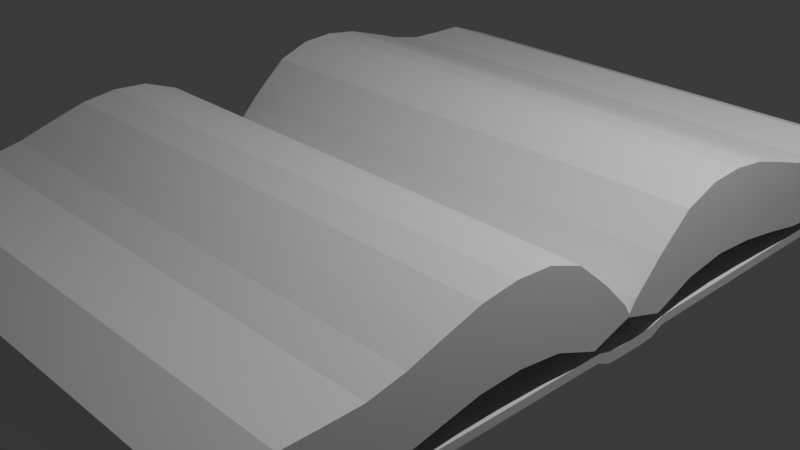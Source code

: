 # Source: grimoire.blend  (saved by Blender 4.5.90; exported with 4.5.12 LTS)
import bpy
from mathutils import Matrix  # noqa: F401  (used for matrix-valued properties, if any)

bpy.ops.wm.read_factory_settings(use_empty=True)
scene = bpy.context.scene
scene.name = 'Scene'

# ---- collections
col_collection = bpy.data.collections.new('Collection'); scene.collection.children.link(col_collection)

# ---- materials (node trees are filled in below, after node groups)
mat_material = bpy.data.materials.new('Material')
mat_material.alpha_threshold = 0.0
mat_material.roughness = 0.5
mat_material.line_color = (0.0, 0.0, 0.0, 1.0)

# ---- material node trees
mat_material.use_nodes = True; mat_material.node_tree.nodes.clear()
_N = mat_material.node_tree.nodes; _L = mat_material.node_tree.links
n0 = _N.new('ShaderNodeOutputMaterial'); n0.name = 'Material Output'; n0.location = (200, 100)
n1 = _N.new('ShaderNodeBsdfPrincipled'); n1.name = 'Principled BSDF'; n1.location = (-200, 100)
n1.inputs[3].default_value = 1.45
_L.new(n1.outputs[0], n0.inputs[0])
n0.is_active_output = True

# ---- world
world_world = bpy.data.worlds.new('World'); scene.world = world_world
world_world.use_nodes = True; world_world.node_tree.nodes.clear()
_N = world_world.node_tree.nodes; _L = world_world.node_tree.links
n0 = _N.new('ShaderNodeOutputWorld'); n0.name = 'World Output'; n0.location = (200, 100)
n1 = _N.new('ShaderNodeBackground'); n1.name = 'Background'; n1.location = (-200, 100)
n1.inputs[0].default_value = (0.05088, 0.05088, 0.05088, 1.0)
_L.new(n1.outputs[0], n0.inputs[0])
n0.is_active_output = True
world_world.color = (0.05088, 0.05088, 0.05088)
world_world.sun_shadow_jitter_overblur = 0.0

# ---- cameras
cam_camera = bpy.data.cameras.new('Camera')
cam_camera.clip_end = 100.0
cam_camera.ortho_scale = 7.314

# ---- lights
light_light = bpy.data.lights.new('Light', 'POINT')
light_light.energy = 1000.0
light_light.shadow_soft_size = 0.1

# ---- meshes
me_cube = bpy.data.meshes.new('Cube')
me_cube.from_pydata([(1.0, 1.131, -1.0), (1.0, -1.131, -1.0), (-1.0, 1.131, -1.0), (-1.0, -1.131, -1.0), (1.0, 1.131, -0.7459), (-1.0, -1.131, -0.7459), (1.0, -1.131, -0.7459), (-1.0, 1.131, -0.7459), (1.0, 1.131, -1.0), (-1.0, 1.131, -1.0), (1.0, 1.131, -0.7459), (-1.0, 1.131, -0.7459), (1.0, -1.131, -0.7459), (1.0, -1.131, -1.0), (-1.0, -1.131, -1.0), (-1.0, -1.131, -0.7459), (1.0, 1.131, -1.0), (-1.0, 1.131, -1.0), (1.0, 1.131, -0.7459), (-1.0, 1.131, -0.7459), (1.0, 1.163, -1.0), (-1.0, 1.163, -1.0), (1.0, 1.163, -0.7459), (-1.0, 1.163, -0.7459), (1.0, -1.163, -0.7459), (1.0, -1.163, -1.0), (-1.0, -1.163, -1.0), (-1.0, -1.163, -0.7459), (0.9825, 1.131, -1.0), (0.9825, -1.131, -1.0), (0.9825, 1.131, -0.7459), (0.9825, -1.131, -0.7459), (0.9825, 1.131, -1.0), (0.9825, 1.131, -0.7459), (0.9825, -1.131, -1.0), (0.9825, -1.131, -0.7459), (0.9825, 1.131, -1.0), (0.9825, 1.131, -0.7459), (0.9825, 1.163, -1.0), (0.9825, 1.163, -0.7459), (0.9825, -1.163, -1.0), (0.9825, -1.163, -0.7459), (-0.9816, 1.131, -1.0), (-0.9816, -1.131, -0.7459), (-0.9816, 1.131, -1.0), (-0.9816, -1.131, -0.7459), (-0.9816, 1.131, -1.0), (-0.9816, 1.163, -1.0), (-0.9816, -1.163, -0.7459), (-0.9816, -1.131, -1.0), (-0.9816, 1.131, -0.7459), (-0.9816, 1.131, -0.7459), (-0.9816, -1.131, -1.0), (-0.9816, 1.131, -0.7459), (-0.9816, 1.163, -0.7459), (-0.9816, -1.163, -1.0), (-1.0, 0.1113, -1.122), (1.0, 0.1113, -1.129), (1.0, 0.1113, -0.8842), (-1.0, 0.1113, -0.8844), (0.9825, 0.1113, -1.13), (-0.9816, 0.1113, -1.126), (-1.0, -0.1091, -1.119), (1.0, -0.1091, -0.8805), (0.9825, -0.1091, -1.127), (-0.9816, -0.1091, -1.123), (1.0, -0.1091, -1.126), (-1.0, -0.1091, -0.8654), (1.0, -0.07238, -1.313), (1.0, -0.03564, -1.333), (1.0, 0.001093, -1.333), (1.0, 0.03783, -1.333), (1.0, 0.07456, -1.315), (-1.0, -0.07238, -0.9938), (-1.0, -0.03564, -1.029), (-1.0, 0.001093, -1.034), (-1.0, 0.03783, -1.03), (-1.0, 0.07456, -0.9962), (-1.0, 0.07456, -1.312), (-1.0, 0.03783, -1.33), (-1.0, 0.001093, -1.331), (-1.0, -0.03564, -1.33), (-1.0, -0.07238, -1.311), (1.0, 0.07456, -0.9963), (1.0, 0.03783, -1.03), (1.0, 0.001093, -1.035), (1.0, -0.03564, -1.029), (1.0, -0.07238, -0.9938), (0.9825, 0.07456, -1.343), (0.9825, 0.03783, -1.36), (0.9825, 0.001093, -1.36), (0.9825, -0.03564, -1.36), (0.9825, -0.07238, -1.342), (-0.9816, 0.07456, -1.343), (-0.9816, 0.03783, -1.36), (-0.9816, 0.001093, -1.36), (-0.9816, -0.03564, -1.36), (-0.9816, -0.07238, -1.342), (0.9825, 0.0, -0.5061), (0.9825, -0.5654, -0.4861), (0.9825, 0.5654, -0.4756), (0.9825, -0.6784, -0.719), (0.9825, -0.7915, -0.7459), (0.9825, -0.9046, -0.7459), (0.9825, -1.018, -0.7459), (0.9825, 0.4523, -0.2835), (0.9825, 0.3392, -0.2142), (0.9825, 0.2261, -0.3932), (0.9825, 0.1113, -0.8808), (0.9825, -0.1091, -0.8784), (0.9825, -0.2261, -0.366), (0.9825, -0.3392, -0.2077), (0.9825, -0.4523, -0.2497), (0.9825, 1.018, -0.7459), (0.9825, 0.9046, -0.7459), (0.9825, 0.7915, -0.7459), (0.9825, 0.6784, -0.714), (0.9825, 0.002413, -0.422), (-0.9816, 0.002728, -0.4854), (-0.9816, 0.002413, -0.422), (-0.9816, -0.1092, -0.8673), (-0.9816, -0.2259, -0.3631), (-0.9816, -0.3389, -0.2021), (-0.9816, -0.4523, -0.2463), (-0.9816, -0.564, -0.4826), (-0.9816, -0.6773, -0.7177), (-0.9816, -0.7907, -0.7459), (-0.9816, -0.904, -0.7459), (-0.9816, -1.017, -0.7459), (-0.9816, 1.018, -0.7459), (-0.9816, 0.9051, -0.7459), (-0.9816, 0.7923, -0.7459), (-0.9816, 0.6795, -0.7154), (-0.9816, 0.5667, -0.4791), (-0.9816, 0.4539, -0.2659), (-0.9816, 0.3411, -0.1921), (-0.9816, 0.2283, -0.3799), (-0.9816, 0.1114, -0.8804), (0.9825, 0.9099, 1.0), (0.9825, 0.8192, 1.0), (0.9825, 0.7285, 1.018), (0.9825, 0.6378, 1.222), (0.9825, 0.5472, 1.539), (0.9825, 0.4565, 1.832), (0.9825, 0.3658, 1.96), (0.9825, 0.1844, 1.539), (-0.9816, 0.9099, 1.0), (-0.9816, 0.8192, 1.0), (-0.9816, 0.7285, 1.018), (-0.9816, 0.6378, 1.222), (-0.9816, 0.5472, 1.539), (-0.9816, 0.4565, 1.832), (-0.9816, 0.3658, 1.96), (-0.9816, 0.1844, 1.539), (0.9825, -0.1794, 1.536), (0.9825, -0.3617, 1.96), (0.9825, -0.4528, 1.831), (0.9825, -0.5439, 1.536), (0.9825, -0.6351, 1.218), (0.9825, -0.7262, 1.017), (0.9825, -0.8173, 1.0), (0.9825, -0.9085, 1.0), (-0.9816, -0.1794, 1.536), (-0.9816, -0.3617, 1.96), (-0.9816, -0.4528, 1.831), (-0.9816, -0.5439, 1.536), (-0.9816, -0.6351, 1.218), (-0.9816, -0.7262, 1.017), (-0.9816, -0.8173, 1.0), (-0.9816, -0.9085, 1.0), (0.9825, 0.1844, 1.539), (-0.9816, 0.1844, 1.539), (0.9825, -0.1794, 1.536), (-0.9816, -0.1794, 1.536), (0.9825, 0.3658, 1.96), (0.9825, 0.1844, 1.539), (-0.9816, 0.1844, 1.539), (-0.9816, 0.3658, 1.96), (0.9825, -0.1794, 1.536), (0.9825, -0.3617, 1.96), (-0.9816, -0.3617, 1.96), (-0.9816, -0.1794, 1.536), (0.9825, 0.09532, 0.7041), (0.9825, 0.02091, -0.1141), (-0.9816, 0.02091, -0.1141), (-0.9816, 0.09532, 0.7041), (0.9825, -0.01596, -0.1151), (0.9825, -0.09029, 0.7012), (-0.9816, -0.09029, 0.7012), (-0.9816, -0.01596, -0.1151), (0.9825, -0.9085, 1.0), (0.9825, -1.036, 0.5185), (0.9825, -1.036, 0.5185), (0.9825, 1.036, 0.5185), (0.9825, 0.9099, 1.0), (0.9825, 1.036, 0.5185), (-0.9816, -1.036, 0.5185), (-0.9816, -0.9085, 1.0), (-0.9816, -1.036, 0.5185), (-0.9816, 0.9099, 1.0), (-0.9816, 1.036, 0.5185), (-0.9816, 1.036, 0.5185), (-0.9816, -0.2706, 1.898), (0.9825, -0.2706, 1.898), (-0.9816, 0.2751, 1.9), (0.9825, 0.2751, 1.9)], [], [(64, 66, 1, 29), (4, 0, 8, 10), (66, 63, 6, 1), (56, 59, 7, 2), (5, 3, 14, 15), (1, 6, 12, 13), (2, 7, 11, 9), (30, 4, 10, 33), (42, 2, 9, 44), (15, 14, 26, 27), (17, 19, 23, 21), (9, 11, 19, 17), (44, 9, 17, 46), (33, 10, 18, 37), (10, 8, 16, 18), (29, 1, 13, 34), (43, 5, 15, 45), (38, 39, 22, 20), (46, 17, 21, 47), (37, 18, 22, 39), (18, 16, 20, 22), (55, 48, 27, 26), (13, 12, 24, 25), (45, 15, 27, 48), (34, 13, 25, 40), (52, 34, 40, 55), (12, 35, 41, 24), (25, 24, 41, 40), (53, 37, 39, 54), (16, 36, 38, 20), (47, 54, 39, 38), (6, 31, 35, 12), (49, 29, 34, 52), (51, 33, 37, 53), (8, 32, 36, 16), (0, 28, 32, 8), (50, 30, 33, 51), (65, 64, 29, 49), (62, 65, 49, 3), (7, 50, 51, 11), (11, 51, 53, 19), (3, 49, 52, 14), (21, 23, 54, 47), (19, 53, 54, 23), (14, 52, 55, 26), (35, 45, 48, 41), (40, 41, 48, 55), (36, 46, 47, 38), (31, 43, 45, 35), (32, 44, 46, 36), (28, 42, 44, 32), (2, 42, 61, 56), (42, 28, 60, 61), (78, 77, 59, 56), (0, 4, 58, 57), (28, 0, 57, 60), (3, 5, 67, 62), (82, 97, 65, 62), (97, 92, 64, 65), (68, 87, 63, 66), (92, 68, 66, 64), (60, 57, 72, 88), (88, 72, 71, 89), (89, 71, 70, 90), (90, 70, 69, 91), (91, 69, 68, 92), (57, 58, 83, 72), (72, 83, 84, 71), (71, 84, 85, 70), (70, 85, 86, 69), (69, 86, 87, 68), (61, 60, 88, 93), (93, 88, 89, 94), (94, 89, 90, 95), (95, 90, 91, 96), (96, 91, 92, 97), (56, 61, 93, 78), (78, 93, 94, 79), (79, 94, 95, 80), (80, 95, 96, 81), (81, 96, 97, 82), (62, 67, 73, 82), (82, 73, 74, 81), (81, 74, 75, 80), (80, 75, 76, 79), (79, 76, 77, 78), (138, 146, 147, 139), (139, 147, 148, 140), (140, 148, 149, 141), (141, 149, 150, 142), (142, 150, 151, 143), (143, 151, 152, 144), (155, 163, 164, 156), (156, 164, 165, 157), (157, 165, 166, 158), (158, 166, 167, 159), (159, 167, 168, 160), (160, 168, 169, 161), (145, 153, 171, 170), (172, 173, 162, 154), (204, 205, 174, 177), (202, 203, 178, 181), (184, 183, 182, 185), (186, 189, 188, 187), (175, 176, 153, 145), (144, 152, 177, 174), (179, 180, 163, 155), (154, 162, 181, 178), (183, 184, 119, 117), (185, 182, 170, 171), (173, 172, 187, 188), (117, 119, 189, 186), (190, 191, 192), (193, 194, 195), (196, 197, 198), (199, 200, 201), (199, 194, 193, 200), (190, 197, 196, 191), (35, 104, 103, 102, 101, 99, 112, 111, 110, 109, 98, 108, 107, 106, 105, 100, 116, 115, 114, 113, 37, 195, 194, 138, 139, 140, 141, 142, 143, 144, 174, 205, 175, 145, 170, 182, 183, 117, 186, 187, 172, 154, 178, 203, 179, 155, 156, 157, 158, 159, 160, 161, 190, 192), (161, 169, 197, 190), (31, 191, 196, 43), (194, 199, 146, 138), (50, 200, 193, 30), (118, 120, 121, 122, 123, 124, 125, 126, 127, 128, 45, 198, 197, 169, 168, 167, 166, 165, 164, 163, 180, 202, 181, 162, 173, 188, 189, 119), (53, 129, 130, 131, 132, 133, 134, 135, 136, 137, 118, 119, 184, 185, 171, 153, 176, 204, 177, 152, 151, 150, 149, 148, 147, 146, 199, 201), (180, 179, 203, 202), (176, 175, 205, 204)])
_uv = me_cube.uv_layers.new(name='UVMap')
_uv.uv.foreach_set('vector', [0.3728, 0.6371, 0.375, 0.6371, 0.375, 0.75, 0.3728, 0.75, 0.4068, 0.5, 0.375, 0.5, 0.375, 0.5, 0.4068, 0.5, 0.375, 0.6371, 0.4068, 0.6371, 0.4068, 0.75, 0.375, 0.75, 0.375, 0.1373, 0.4068, 0.1373, 0.4068, 0.25, 0.375, 0.25, 0.4068, 0.0, 0.375, 0.0, 0.375, 0.0, 0.4068, 0.0, 0.375, 0.75, 0.4068, 0.75, 0.4068, 0.75, 0.375, 0.75, 0.375, 0.25, 0.4068, 0.25, 0.4068, 0.25, 0.375, 0.25, 0.4068, 0.4978, 0.4068, 0.5, 0.4068, 0.5, 0.4068, 0.4978, 0.1273, 0.5, 0.125, 0.5, 0.125, 0.5, 0.1273, 0.5, 0.4068, 0.0, 0.375, 0.0, 0.375, 0.0, 0.4068, 0.0, 0.375, 0.25, 0.4068, 0.25, 0.4068, 0.25, 0.375, 0.25, 0.375, 0.25, 0.4068, 0.25, 0.4068, 0.25, 0.375, 0.25, 0.1273, 0.5, 0.125, 0.5, 0.125, 0.5, 0.1273, 0.5, 0.4068, 0.4978, 0.4068, 0.5, 0.4068, 0.5, 0.4068, 0.4978, 0.4068, 0.5, 0.375, 0.5, 0.375, 0.5, 0.4068, 0.5, 0.3728, 0.75, 0.375, 0.75, 0.375, 0.75, 0.3728, 0.75, 0.4068, 0.9977, 0.4068, 1.0, 0.4068, 1.0, 0.4068, 0.9977, 0.375, 0.4978, 0.4068, 0.4978, 0.4068, 0.5, 0.375, 0.5, 0.1273, 0.5, 0.125, 0.5, 0.125, 0.5, 0.1273, 0.5, 0.4068, 0.4978, 0.4068, 0.5, 0.4068, 0.5, 0.4068, 0.4978, 0.4068, 0.5, 0.375, 0.5, 0.375, 0.5, 0.4068, 0.5, 0.375, 0.9977, 0.4068, 0.9977, 0.4068, 1.0, 0.375, 1.0, 0.375, 0.75, 0.4068, 0.75, 0.4068, 0.75, 0.375, 0.75, 0.4068, 0.9977, 0.4068, 1.0, 0.4068, 1.0, 0.4068, 0.9977, 0.3728, 0.75, 0.375, 0.75, 0.375, 0.75, 0.3728, 0.75, 0.1273, 0.75, 0.3728, 0.75, 0.3728, 0.75, 0.1273, 0.75, 0.4068, 0.75, 0.4068, 0.7522, 0.4068, 0.7522, 0.4068, 0.75, 0.375, 0.75, 0.4068, 0.75, 0.4068, 0.7522, 0.375, 0.7522, 0.4068, 0.2523, 0.4068, 0.4978, 0.4068, 0.4978, 0.4068, 0.2523, 0.375, 0.5, 0.3728, 0.5, 0.3728, 0.5, 0.375, 0.5, 0.375, 0.2523, 0.4068, 0.2523, 0.4068, 0.4978, 0.375, 0.4978, 0.4068, 0.75, 0.4068, 0.7522, 0.4068, 0.7522, 0.4068, 0.75, 0.1273, 0.75, 0.3728, 0.75, 0.3728, 0.75, 0.1273, 0.75, 0.4068, 0.2523, 0.4068, 0.4978, 0.4068, 0.4978, 0.4068, 0.2523, 0.375, 0.5, 0.3728, 0.5, 0.3728, 0.5, 0.375, 0.5, 0.375, 0.5, 0.3728, 0.5, 0.3728, 0.5, 0.375, 0.5, 0.4068, 0.2523, 0.4068, 0.4978, 0.4068, 0.4978, 0.4068, 0.2523, 0.1273, 0.6371, 0.3728, 0.6371, 0.3728, 0.75, 0.1273, 0.75, 0.125, 0.6371, 0.1273, 0.6371, 0.1273, 0.75, 0.125, 0.75, 0.4068, 0.25, 0.4068, 0.2523, 0.4068, 0.2523, 0.4068, 0.25, 0.4068, 0.25, 0.4068, 0.2523, 0.4068, 0.2523, 0.4068, 0.25, 0.125, 0.75, 0.1273, 0.75, 0.1273, 0.75, 0.125, 0.75, 0.375, 0.25, 0.4068, 0.25, 0.4068, 0.2523, 0.375, 0.2523, 0.4068, 0.25, 0.4068, 0.2523, 0.4068, 0.2523, 0.4068, 0.25, 0.125, 0.75, 0.1273, 0.75, 0.1273, 0.75, 0.125, 0.75, 0.4068, 0.7522, 0.4068, 0.9977, 0.4068, 0.9977, 0.4068, 0.7522, 0.375, 0.7522, 0.4068, 0.7522, 0.4068, 0.9977, 0.375, 0.9977, 0.3728, 0.5, 0.1273, 0.5, 0.1273, 0.5, 0.3728, 0.5, 0.4068, 0.7522, 0.4068, 0.9977, 0.4068, 0.9977, 0.4068, 0.7522, 0.3728, 0.5, 0.1273, 0.5, 0.1273, 0.5, 0.3728, 0.5, 0.3728, 0.5, 0.1273, 0.5, 0.1273, 0.5, 0.3728, 0.5, 0.125, 0.5, 0.1273, 0.5, 0.1273, 0.6127, 0.125, 0.6127, 0.1273, 0.5, 0.3728, 0.5, 0.3728, 0.6127, 0.1273, 0.6127, 0.375, 0.1332, 0.4068, 0.1332, 0.4068, 0.1373, 0.375, 0.1373, 0.375, 0.5, 0.4068, 0.5, 0.4068, 0.6127, 0.375, 0.6127, 0.3728, 0.5, 0.375, 0.5, 0.375, 0.6127, 0.3728, 0.6127, 0.375, 0.0, 0.4068, 0.0, 0.4068, 0.1129, 0.375, 0.1129, 0.125, 0.633, 0.1273, 0.633, 0.1273, 0.6371, 0.125, 0.6371, 0.1273, 0.633, 0.3728, 0.633, 0.3728, 0.6371, 0.1273, 0.6371, 0.375, 0.633, 0.4068, 0.633, 0.4068, 0.6371, 0.375, 0.6371, 0.3728, 0.633, 0.375, 0.633, 0.375, 0.6371, 0.3728, 0.6371, 0.3728, 0.6127, 0.375, 0.6127, 0.375, 0.6168, 0.3728, 0.6168, 0.3728, 0.6168, 0.375, 0.6168, 0.375, 0.6208, 0.3728, 0.6208, 0.3728, 0.6208, 0.375, 0.6208, 0.375, 0.6249, 0.3728, 0.6249, 0.3728, 0.6249, 0.375, 0.6249, 0.375, 0.6289, 0.3728, 0.6289, 0.3728, 0.6289, 0.375, 0.6289, 0.375, 0.633, 0.3728, 0.633, 0.375, 0.6127, 0.4068, 0.6127, 0.4068, 0.6168, 0.375, 0.6168, 0.375, 0.6168, 0.4068, 0.6168, 0.4068, 0.6208, 0.375, 0.6208, 0.375, 0.6208, 0.4068, 0.6208, 0.4068, 0.6249, 0.375, 0.6249, 0.375, 0.6249, 0.4068, 0.6249, 0.4068, 0.6289, 0.375, 0.6289, 0.375, 0.6289, 0.4068, 0.6289, 0.4068, 0.633, 0.375, 0.633, 0.1273, 0.6127, 0.3728, 0.6127, 0.3728, 0.6168, 0.1273, 0.6168, 0.1273, 0.6168, 0.3728, 0.6168, 0.3728, 0.6208, 0.1273, 0.6208, 0.1273, 0.6208, 0.3728, 0.6208, 0.3728, 0.6249, 0.1273, 0.6249, 0.1273, 0.6249, 0.3728, 0.6249, 0.3728, 0.6289, 0.1273, 0.6289, 0.1273, 0.6289, 0.3728, 0.6289, 0.3728, 0.633, 0.1273, 0.633, 0.125, 0.6127, 0.1273, 0.6127, 0.1273, 0.6168, 0.125, 0.6168, 0.125, 0.6168, 0.1273, 0.6168, 0.1273, 0.6208, 0.125, 0.6208, 0.125, 0.6208, 0.1273, 0.6208, 0.1273, 0.6249, 0.125, 0.6249, 0.125, 0.6249, 0.1273, 0.6249, 0.1273, 0.6289, 0.125, 0.6289, 0.125, 0.6289, 0.1273, 0.6289, 0.1273, 0.633, 0.125, 0.633, 0.375, 0.1129, 0.4068, 0.1129, 0.4068, 0.117, 0.375, 0.117, 0.375, 0.117, 0.4068, 0.117, 0.4068, 0.1211, 0.375, 0.1211, 0.375, 0.1211, 0.4068, 0.1211, 0.4068, 0.1251, 0.375, 0.1251, 0.375, 0.1251, 0.4068, 0.1251, 0.4068, 0.1292, 0.375, 0.1292, 0.375, 0.1292, 0.4068, 0.1292, 0.4068, 0.1332, 0.375, 0.1332, 0.6272, 0.5113, 0.8727, 0.5113, 0.8727, 0.5226, 0.6272, 0.5226, 0.6272, 0.5226, 0.8727, 0.5226, 0.8727, 0.5339, 0.6272, 0.5339, 0.6272, 0.5339, 0.8727, 0.5339, 0.8727, 0.5453, 0.6272, 0.5453, 0.6272, 0.5453, 0.8727, 0.5453, 0.8727, 0.5566, 0.6272, 0.5566, 0.6272, 0.5566, 0.8727, 0.5566, 0.8727, 0.5679, 0.6272, 0.5679, 0.6272, 0.5679, 0.8727, 0.5679, 0.8727, 0.5793, 0.6272, 0.5793, 0.6272, 0.6702, 0.8727, 0.6702, 0.8727, 0.6816, 0.6272, 0.6816, 0.6272, 0.6816, 0.8727, 0.6816, 0.8727, 0.693, 0.6272, 0.693, 0.6272, 0.693, 0.8727, 0.693, 0.8727, 0.7044, 0.6272, 0.7044, 0.6272, 0.7044, 0.8727, 0.7044, 0.8727, 0.7158, 0.6272, 0.7158, 0.6272, 0.7158, 0.8727, 0.7158, 0.8727, 0.7272, 0.6272, 0.7272, 0.6272, 0.7272, 0.8727, 0.7272, 0.8727, 0.7386, 0.6272, 0.7386, 0.6272, 0.6019, 0.8727, 0.6019, 0.8727, 0.6019, 0.6272, 0.6019, 0.6272, 0.6474, 0.8727, 0.6474, 0.8727, 0.6474, 0.6272, 0.6474, 0.8727, 0.5906, 0.6272, 0.5906, 0.6272, 0.5793, 0.8727, 0.5793, 0.8727, 0.6588, 0.6272, 0.6588, 0.6272, 0.6474, 0.8727, 0.6474, 0.8727, 0.6224, 0.6272, 0.6224, 0.6272, 0.6131, 0.8727, 0.6131, 0.6272, 0.627, 0.8727, 0.627, 0.8727, 0.6363, 0.6272, 0.6363, 0.6272, 0.6019, 0.8727, 0.6019, 0.8727, 0.6019, 0.6272, 0.6019, 0.6272, 0.5793, 0.8727, 0.5793, 0.8727, 0.5793, 0.6272, 0.5793, 0.6272, 0.6702, 0.8727, 0.6702, 0.8727, 0.6702, 0.6272, 0.6702, 0.6272, 0.6474, 0.8727, 0.6474, 0.8727, 0.6474, 0.6272, 0.6474, 0.6272, 0.6224, 0.8727, 0.6224, 0.8727, 0.6247, 0.6272, 0.6247, 0.8727, 0.6131, 0.6272, 0.6131, 0.6272, 0.6019, 0.8727, 0.6019, 0.8727, 0.6474, 0.6272, 0.6474, 0.6272, 0.6363, 0.8727, 0.6363, 0.6272, 0.6247, 0.8727, 0.6247, 0.8727, 0.627, 0.6272, 0.627, 0.6272, 0.7386, 0.6272, 0.75, 0.4542, 0.5431, 0.6272, 0.5, 0.6272, 0.5113, 0.4542, 0.3621, 0.8727, 0.75, 0.8727, 0.7386, 0.632, 0.5431, 0.8727, 0.5113, 0.8727, 0.5, 0.632, 0.3621, 0.8727, 0.5113, 0.6272, 0.5113, 0.6272, 0.5, 0.8727, 0.5, 0.6272, 0.7386, 0.8727, 0.7386, 0.8727, 0.75, 0.6272, 0.75, 0.0, 0.0, 0.0, 0.0, 0.0, 0.0, 0.0, 0.0, 0.0, 0.0, 0.0, 0.0, 0.0, 0.0, 0.0, 0.0, 0.0, 0.0, 0.0, 0.0, 0.0, 0.0, 0.0, 0.0, 0.0, 0.0, 0.0, 0.0, 0.0, 0.0, 0.0, 0.0, 0.0, 0.0, 0.0, 0.0, 0.0, 0.0, 0.0, 0.0, 0.0, 0.0, 0.4542, 0.3621, 0.6272, 0.5113, 0.6272, 0.5113, 0.6272, 0.5226, 0.6272, 0.5339, 0.6272, 0.5453, 0.6272, 0.5566, 0.6272, 0.5679, 0.6272, 0.5793, 0.6272, 0.5793, 0.6272, 0.5906, 0.6272, 0.6019, 0.6272, 0.6019, 0.6272, 0.6019, 0.6272, 0.6131, 0.6272, 0.6224, 0.6272, 0.6247, 0.6272, 0.627, 0.6272, 0.6363, 0.6272, 0.6474, 0.6272, 0.6474, 0.6272, 0.6474, 0.6272, 0.6588, 0.6272, 0.6702, 0.6272, 0.6702, 0.6272, 0.6816, 0.6272, 0.693, 0.6272, 0.7044, 0.6272, 0.7158, 0.6272, 0.7272, 0.6272, 0.7386, 0.6272, 0.7386, 0.4542, 0.5431, 0.6272, 0.7386, 0.8727, 0.7386, 0.8727, 0.7386, 0.6272, 0.7386, 0.4068, 0.7522, 0.5648, 0.7522, 0.5648, 0.9977, 0.4068, 0.9977, 0.6272, 0.5113, 0.8727, 0.5113, 0.8727, 0.5113, 0.6272, 0.5113, 0.4068, 0.2523, 0.5648, 0.2523, 0.5648, 0.4978, 0.4068, 0.4978, 0.0, 0.0, 0.0, 0.0, 0.0, 0.0, 0.0, 0.0, 0.0, 0.0, 0.0, 0.0, 0.0, 0.0, 0.0, 0.0, 0.0, 0.0, 0.0, 0.0, 0.0, 0.0, 0.632, 0.5431, 0.8727, 0.7386, 0.8727, 0.7386, 0.8727, 0.7272, 0.8727, 0.7158, 0.8727, 0.7044, 0.8727, 0.693, 0.8727, 0.6816, 0.8727, 0.6702, 0.8727, 0.6702, 0.8727, 0.6588, 0.8727, 0.6474, 0.8727, 0.6474, 0.8727, 0.6474, 0.8727, 0.6363, 0.8727, 0.627, 0.8727, 0.6247, 0.0, 0.0, 0.0, 0.0, 0.0, 0.0, 0.0, 0.0, 0.0, 0.0, 0.0, 0.0, 0.0, 0.0, 0.0, 0.0, 0.0, 0.0, 0.0, 0.0, 0.0, 0.0, 0.8727, 0.6247, 0.8727, 0.6224, 0.8727, 0.6131, 0.8727, 0.6019, 0.8727, 0.6019, 0.8727, 0.6019, 0.8727, 0.5906, 0.8727, 0.5793, 0.8727, 0.5793, 0.8727, 0.5679, 0.8727, 0.5566, 0.8727, 0.5453, 0.8727, 0.5339, 0.8727, 0.5226, 0.8727, 0.5113, 0.8727, 0.5113, 0.632, 0.3621, 0.8727, 0.6702, 0.6272, 0.6702, 0.6272, 0.6588, 0.8727, 0.6588, 0.8727, 0.6019, 0.6272, 0.6019, 0.6272, 0.5906, 0.8727, 0.5906])
me_cube.materials.append(mat_material)
me_cube.use_mirror_vertex_groups = False
me_cube.update()

# ---- objects
ob_cube = bpy.data.objects.new('Cube', me_cube)
ob_light = bpy.data.objects.new('Light', light_light)
ob_camera = bpy.data.objects.new('Camera', cam_camera)

# ---- transforms, parenting, visibility, modifiers, constraints
ob_cube.location = (0.0, 0.0, 0.2691)
ob_cube.scale = (2.874, 4.074, 0.3781)
ob_cube.lock_rotations_4d = False
ob_cube.empty_display_type = 'ARROWS'
ob_cube.lineart.crease_threshold = 0.0
_m = ob_cube.modifiers.new('Mirror', 'MIRROR')
_m.use_axis = (False, False, False)
_m.use_clip = True
ob_light.location = (4.076, 1.005, 5.904)
ob_light.rotation_euler = (0.6503, 0.05522, 1.866)
ob_light.lock_rotations_4d = False
ob_light.empty_display_type = 'ARROWS'
ob_light.color = (0.0, 0.0, 0.0, 0.0)
ob_light.lineart.crease_threshold = 0.0
ob_camera.location = (7.359, -6.926, 4.958)
ob_camera.rotation_euler = (1.109, 0.0, 0.8149)
ob_camera.lock_rotations_4d = False
ob_camera.empty_display_type = 'ARROWS'
ob_camera.color = (0.0, 0.0, 0.0, 0.0)
ob_camera.display_type = 'WIRE'
ob_camera.lineart.crease_threshold = 0.0

# ---- collection membership
col_collection.objects.link(ob_cube)
col_collection.objects.link(ob_light)
col_collection.objects.link(ob_camera)

# ---- scene / render settings (as saved in the file)
scene.camera = ob_camera
scene.frame_start = 1; scene.frame_end = 250; scene.frame_set(1)
scene.render.engine = 'BLENDER_EEVEE_NEXT'
bpy.context.view_layer.update()
